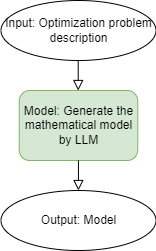

The diagram above was exported from draw.io. Its source (the exported page's mxGraphModel, read from the mxfile embedded in the PNG):
<mxGraphModel dx="819" dy="1605" grid="1" gridSize="10" guides="1" tooltips="1" connect="1" arrows="1" fold="1" page="1" pageScale="1" pageWidth="850" pageHeight="1100" math="0" shadow="0">
  <root>
    <mxCell id="0" />
    <mxCell id="1" parent="0" />
    <mxCell id="suh7zFXW5iT2k1xCPk8k-1" value="Input: Optimization problem description" style="ellipse;whiteSpace=wrap;html=1;" vertex="1" parent="1">
      <mxGeometry x="117.5" y="-60" width="155" height="60" as="geometry" />
    </mxCell>
    <mxCell id="suh7zFXW5iT2k1xCPk8k-2" value="Model: Generate the mathematical model by LLM" style="rounded=1;whiteSpace=wrap;html=1;fontSize=12;glass=0;strokeWidth=1;shadow=0;fillColor=#d5e8d4;strokeColor=#82b366;" vertex="1" parent="1">
      <mxGeometry x="135.75" y="30" width="118.5" height="70" as="geometry" />
    </mxCell>
    <mxCell id="suh7zFXW5iT2k1xCPk8k-3" value="" style="rounded=0;html=1;jettySize=auto;orthogonalLoop=1;fontSize=11;endArrow=block;endFill=0;endSize=8;strokeWidth=1;shadow=0;labelBackgroundColor=none;edgeStyle=orthogonalEdgeStyle;entryX=0.5;entryY=0;entryDx=0;entryDy=0;exitX=0.5;exitY=1;exitDx=0;exitDy=0;" edge="1" parent="1">
      <mxGeometry relative="1" as="geometry">
        <mxPoint x="194.93" y="100" as="sourcePoint" />
        <mxPoint x="194.93" y="130" as="targetPoint" />
      </mxGeometry>
    </mxCell>
    <mxCell id="suh7zFXW5iT2k1xCPk8k-6" value="Output: Model" style="ellipse;whiteSpace=wrap;html=1;" vertex="1" parent="1">
      <mxGeometry x="117.5" y="130" width="155" height="60" as="geometry" />
    </mxCell>
    <mxCell id="suh7zFXW5iT2k1xCPk8k-8" value="" style="rounded=0;html=1;jettySize=auto;orthogonalLoop=1;fontSize=11;endArrow=block;endFill=0;endSize=8;strokeWidth=1;shadow=0;labelBackgroundColor=none;edgeStyle=orthogonalEdgeStyle;entryX=0.5;entryY=0;entryDx=0;entryDy=0;exitX=0.5;exitY=1;exitDx=0;exitDy=0;" edge="1" parent="1">
      <mxGeometry relative="1" as="geometry">
        <mxPoint x="194.71" as="sourcePoint" />
        <mxPoint x="194.71" y="30" as="targetPoint" />
      </mxGeometry>
    </mxCell>
  </root>
</mxGraphModel>